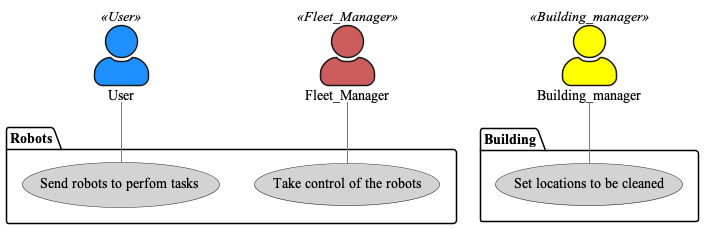

The diagram above was rendered by PlantUML. Its source (embedded in the PNG):
@startuml
skinparam DefaultFontName Times New Roman
skinparam actorStyle awesome
Actor User
User << User >> #DodgerBlue

Actor Building_manager
Building_manager << Building_manager >> #Yellow

Actor Fleet_Manager
Fleet_Manager << Fleet_Manager >> #IndianRed

package Building {
    usecase "Set locations to be cleaned" as (set_location) #LightGrey
}

package Robots {
    usecase "Send robots to perfom tasks " as (robot_tasks) #LightGrey
    usecase "Take control of the robots" as (control_robots) #LightGrey
}

:User: -- (robot_tasks) #DodgerBlue
:Building_manager: -- (set_location) #DodgerBlue
:Fleet_Manager: -- (control_robots)#DodgerBlue
@enduml